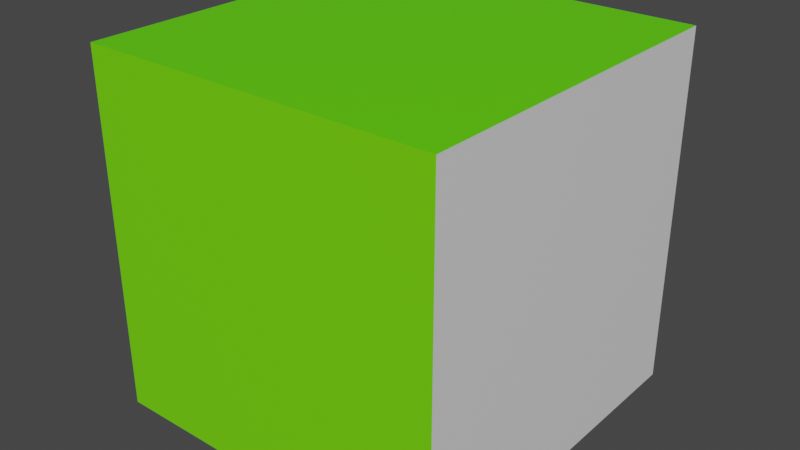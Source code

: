 # Source: Dice.blend  (saved by Blender 3.0.42; exported with 4.5.12 LTS)
import bpy
from mathutils import Matrix  # noqa: F401  (used for matrix-valued properties, if any)

bpy.ops.wm.read_factory_settings(use_empty=True)
scene = bpy.context.scene
scene.name = 'Scene'

# ---- collections
col_collection = bpy.data.collections.new('Collection'); scene.collection.children.link(col_collection)

# ---- materials (node trees are filled in below, after node groups)
mat_face1 = bpy.data.materials.new('Face1')
mat_face1.alpha_threshold = 0.0
mat_face1.use_transparent_shadow = False
mat_face1.line_color = (0.0, 0.0, 0.0, 1.0)
mat_face2 = bpy.data.materials.new('Face2')
mat_face2.use_transparent_shadow = False
mat_facebase = bpy.data.materials.new('FaceBase')
mat_facebase.use_transparent_shadow = False
mat_face3 = bpy.data.materials.new('Face3')
mat_face3.use_transparent_shadow = False
mat_face4 = bpy.data.materials.new('Face4')
mat_face4.use_transparent_shadow = False
mat_face5 = bpy.data.materials.new('Face5')
mat_face5.use_transparent_shadow = False
mat_face6 = bpy.data.materials.new('Face6')
mat_face6.use_transparent_shadow = False

# ---- material node trees
mat_face1.use_nodes = True; mat_face1.node_tree.nodes.clear()
_N = mat_face1.node_tree.nodes; _L = mat_face1.node_tree.links
n0 = _N.new('ShaderNodeOutputMaterial'); n0.name = 'Material Output'; n0.location = (300, 300)
n1 = _N.new('ShaderNodeBsdfPrincipled'); n1.name = 'Principled BSDF'; n1.location = (10, 300)
n1.distribution = 'GGX'
n1.subsurface_method = 'RANDOM_WALK_SKIN'
n1.inputs[0].default_value = (0.1238, 0.8, 0.0, 1.0)
n1.inputs[2].default_value = 0.4
n1.inputs[3].default_value = 1.45
n1.inputs[27].default_value = (0.0, 0.0, 0.0, 1.0)
n1.inputs[28].default_value = 1.0
_L.new(n1.outputs[0], n0.inputs[0])
n0.is_active_output = True
mat_face2.use_nodes = True; mat_face2.node_tree.nodes.clear()
_N = mat_face2.node_tree.nodes; _L = mat_face2.node_tree.links
n0 = _N.new('ShaderNodeBsdfPrincipled'); n0.name = 'Principled BSDF'; n0.location = (10, 300)
n0.distribution = 'GGX'
n0.subsurface_method = 'RANDOM_WALK_SKIN'
n0.inputs[3].default_value = 1.45
n0.inputs[27].default_value = (0.0, 0.0, 0.0, 1.0)
n0.inputs[28].default_value = 1.0
n1 = _N.new('ShaderNodeOutputMaterial'); n1.name = 'Material Output'; n1.location = (300, 300)
_L.new(n0.outputs[0], n1.inputs[0])
n1.is_active_output = True
mat_facebase.use_nodes = True; mat_facebase.node_tree.nodes.clear()
_N = mat_facebase.node_tree.nodes; _L = mat_facebase.node_tree.links
n0 = _N.new('ShaderNodeBsdfPrincipled'); n0.name = 'Principled BSDF'; n0.location = (10, 300)
n0.distribution = 'GGX'
n0.subsurface_method = 'RANDOM_WALK_SKIN'
n0.inputs[0].default_value = (0.0, 0.0, 0.0, 1.0)
n0.inputs[3].default_value = 1.45
n0.inputs[27].default_value = (0.0, 0.0, 0.0, 1.0)
n0.inputs[28].default_value = 1.0
n1 = _N.new('ShaderNodeOutputMaterial'); n1.name = 'Material Output'; n1.location = (300, 300)
_L.new(n0.outputs[0], n1.inputs[0])
n1.is_active_output = True
mat_face3.use_nodes = True; mat_face3.node_tree.nodes.clear()
_N = mat_face3.node_tree.nodes; _L = mat_face3.node_tree.links
n0 = _N.new('ShaderNodeBsdfPrincipled'); n0.name = 'Principled BSDF'; n0.location = (10, 300)
n0.distribution = 'GGX'
n0.subsurface_method = 'RANDOM_WALK_SKIN'
n0.inputs[0].default_value = (0.3248, 0.02339, 0.8, 1.0)
n0.inputs[3].default_value = 1.45
n0.inputs[27].default_value = (0.0, 0.0, 0.0, 1.0)
n0.inputs[28].default_value = 1.0
n1 = _N.new('ShaderNodeOutputMaterial'); n1.name = 'Material Output'; n1.location = (300, 300)
_L.new(n0.outputs[0], n1.inputs[0])
n1.is_active_output = True
mat_face4.use_nodes = True; mat_face4.node_tree.nodes.clear()
_N = mat_face4.node_tree.nodes; _L = mat_face4.node_tree.links
n0 = _N.new('ShaderNodeBsdfPrincipled'); n0.name = 'Principled BSDF'; n0.location = (10, 300)
n0.distribution = 'GGX'
n0.subsurface_method = 'RANDOM_WALK_SKIN'
n0.inputs[0].default_value = (0.1736, 0.8, 0.001864, 1.0)
n0.inputs[3].default_value = 1.45
n0.inputs[27].default_value = (0.0, 0.0, 0.0, 1.0)
n0.inputs[28].default_value = 1.0
n1 = _N.new('ShaderNodeOutputMaterial'); n1.name = 'Material Output'; n1.location = (300, 300)
_L.new(n0.outputs[0], n1.inputs[0])
n1.is_active_output = True
mat_face5.use_nodes = True; mat_face5.node_tree.nodes.clear()
_N = mat_face5.node_tree.nodes; _L = mat_face5.node_tree.links
n0 = _N.new('ShaderNodeBsdfPrincipled'); n0.name = 'Principled BSDF'; n0.location = (10, 300)
n0.distribution = 'GGX'
n0.subsurface_method = 'RANDOM_WALK_SKIN'
n0.inputs[3].default_value = 1.45
n0.inputs[27].default_value = (0.0, 0.0, 0.0, 1.0)
n0.inputs[28].default_value = 1.0
n1 = _N.new('ShaderNodeOutputMaterial'); n1.name = 'Material Output'; n1.location = (300, 300)
_L.new(n0.outputs[0], n1.inputs[0])
n1.is_active_output = True
mat_face6.use_nodes = True; mat_face6.node_tree.nodes.clear()
_N = mat_face6.node_tree.nodes; _L = mat_face6.node_tree.links
n0 = _N.new('ShaderNodeBsdfPrincipled'); n0.name = 'Principled BSDF'; n0.location = (10, 300)
n0.distribution = 'GGX'
n0.subsurface_method = 'RANDOM_WALK_SKIN'
n0.inputs[3].default_value = 1.45
n0.inputs[27].default_value = (0.0, 0.0, 0.0, 1.0)
n0.inputs[28].default_value = 1.0
n1 = _N.new('ShaderNodeOutputMaterial'); n1.name = 'Material Output'; n1.location = (300, 300)
_L.new(n0.outputs[0], n1.inputs[0])
n1.is_active_output = True

# ---- world
world_world = bpy.data.worlds.new('World'); scene.world = world_world
world_world.use_nodes = True; world_world.node_tree.nodes.clear()
_N = world_world.node_tree.nodes; _L = world_world.node_tree.links
n0 = _N.new('ShaderNodeOutputWorld'); n0.name = 'World Output'; n0.location = (300, 300)
n1 = _N.new('ShaderNodeBackground'); n1.name = 'Background'; n1.location = (10, 300)
n1.inputs[0].default_value = (0.05088, 0.05088, 0.05088, 1.0)
_L.new(n1.outputs[0], n0.inputs[0])
n0.is_active_output = True
world_world.color = (0.05088, 0.05088, 0.05088)
world_world.use_sun_shadow = False
world_world.sun_shadow_jitter_overblur = 0.0

# ---- meshes
me_cube = bpy.data.meshes.new('Cube')
me_cube.from_pydata([(1.0, 1.0, 1.0), (1.0, 1.0, -1.0), (1.0, -1.0, 1.0), (1.0, -1.0, -1.0), (-1.0, 1.0, 1.0), (-1.0, 1.0, -1.0), (-1.0, -1.0, 1.0), (-1.0, -1.0, -1.0)], [], [(0, 4, 6, 2), (3, 2, 6, 7), (7, 6, 4, 5), (5, 1, 3, 7), (1, 0, 2, 3), (5, 4, 0, 1)])
me_cube.polygons.foreach_set('material_index', [0, 4, 5, 6, 1, 3])
_uv = me_cube.uv_layers.new(name='UVMap')
_uv.uv.foreach_set('vector', [0.625, 0.5, 0.875, 0.5, 0.875, 0.75, 0.625, 0.75, 0.375, 0.75, 0.625, 0.75, 0.625, 1.0, 0.375, 1.0, 0.375, 0.0, 0.625, 0.0, 0.625, 0.25, 0.375, 0.25, 0.125, 0.5, 0.375, 0.5, 0.375, 0.75, 0.125, 0.75, 0.375, 0.5, 0.625, 0.5, 0.625, 0.75, 0.375, 0.75, 0.375, 0.25, 0.625, 0.25, 0.625, 0.5, 0.375, 0.5])
me_cube.materials.append(mat_face1)
me_cube.materials.append(mat_face2)
me_cube.materials.append(mat_facebase)
me_cube.materials.append(mat_face3)
me_cube.materials.append(mat_face4)
me_cube.materials.append(mat_face5)
me_cube.materials.append(mat_face6)
me_cube.use_remesh_preserve_volume = False
me_cube.use_remesh_preserve_attributes = False
me_cube.use_mirror_vertex_groups = False
me_cube.update()

# ---- objects
ob_cube = bpy.data.objects.new('Cube', me_cube)

# ---- transforms, parenting, visibility, modifiers, constraints
ob_cube.location = (0.0, 0.0, 0.0)
ob_cube.lock_rotations_4d = False
ob_cube.empty_display_type = 'ARROWS'
ob_cube.lineart.crease_threshold = 0.0

# ---- collection membership
col_collection.objects.link(ob_cube)

# ---- scene / render settings (as saved in the file)
scene.frame_start = 1; scene.frame_end = 250; scene.frame_set(1)
scene.render.engine = 'BLENDER_EEVEE_NEXT'
scene.cycles.sampling_pattern = 'TABULATED_SOBOL'
scene.cycles.use_light_tree = False
scene.view_settings.view_transform = 'Filmic'
bpy.context.view_layer.update()

# ---- added for rendering (the .blend has no active camera and no usable light): camera, sun
cam_auto = bpy.data.cameras.new('AutoCamera')
cam_auto.lens = 50.0
cam_auto.sensor_width = 36.0
cam_auto.clip_end = 1000.0
ob_auto_camera = bpy.data.objects.new('AutoCamera', cam_auto)
scene.collection.objects.link(ob_auto_camera)
ob_auto_camera.location = (3.20507, -3.84609, 2.56406)
ob_auto_camera.rotation_euler = (1.09748, -7.21219e-08, 0.694738)
scene.camera = ob_auto_camera
light_auto_sun = bpy.data.lights.new('AutoSun', 'SUN')
light_auto_sun.energy = 3.0
light_auto_sun.angle = 0.0523599
ob_auto_sun = bpy.data.objects.new('AutoSun', light_auto_sun)
scene.collection.objects.link(ob_auto_sun)
ob_auto_sun.rotation_euler = (0.872665, 0.174533, 0.523599)
bpy.context.view_layer.update()
